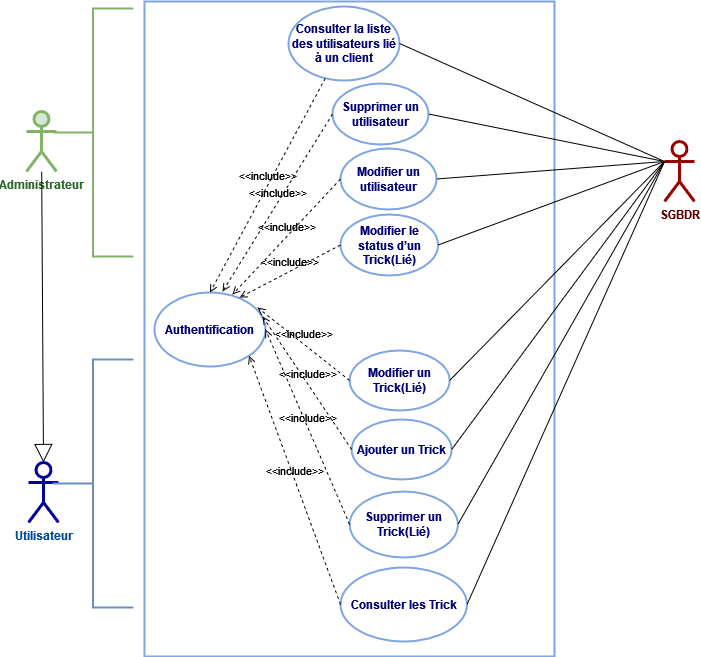

The diagram above was exported from draw.io. Its source (the exported page's mxGraphModel, read from the mxfile embedded in the PNG):
<mxGraphModel dx="782" dy="351" grid="0" gridSize="10" guides="1" tooltips="1" connect="1" arrows="1" fold="1" page="1" pageScale="1" pageWidth="1169" pageHeight="827" math="0" shadow="0">
  <root>
    <mxCell id="kX_hVITAjaBs6X9NF7fQ-0" />
    <mxCell id="kX_hVITAjaBs6X9NF7fQ-1" parent="kX_hVITAjaBs6X9NF7fQ-0" />
    <mxCell id="kX_hVITAjaBs6X9NF7fQ-2" value="" style="rounded=0;whiteSpace=wrap;gradientDirection=north;strokeWidth=2;strokeColor=#7EA6E0;labelPosition=left;verticalLabelPosition=top;align=right;verticalAlign=bottom;spacingTop=0;spacingLeft=0;html=1;fontStyle=1;fontColor=#000075;" parent="kX_hVITAjaBs6X9NF7fQ-1" vertex="1">
      <mxGeometry x="251" y="46" width="410" height="655" as="geometry" />
    </mxCell>
    <mxCell id="yyiQpUVqp3OWsr_kO_II-3" value="Ajouter un Trick" style="ellipse;whiteSpace=wrap;html=1;strokeColor=#7EA6E0;strokeWidth=2;gradientColor=none;fontColor=#000075;align=center;fontStyle=1" parent="kX_hVITAjaBs6X9NF7fQ-1" vertex="1">
      <mxGeometry x="458.13" y="464" width="100" height="60" as="geometry" />
    </mxCell>
    <mxCell id="1Ub5r5sqsx0gwfHrP4JQ-0" value="SGBDR" style="shape=umlActor;verticalLabelPosition=bottom;verticalAlign=top;html=1;strokeWidth=3;strokeColor=#990000;fontStyle=1;fontColor=#660000;" parent="kX_hVITAjaBs6X9NF7fQ-1" vertex="1">
      <mxGeometry x="771" y="186" width="30" height="60" as="geometry" />
    </mxCell>
    <mxCell id="9a5NX7hPdEMQ1pGyBNra-0" value="Supprimer un Trick(Lié)" style="ellipse;whiteSpace=wrap;html=1;strokeColor=#7EA6E0;strokeWidth=2;gradientColor=none;fontColor=#000075;align=center;fontStyle=1" parent="kX_hVITAjaBs6X9NF7fQ-1" vertex="1">
      <mxGeometry x="456.13" y="536" width="108.25" height="66" as="geometry" />
    </mxCell>
    <mxCell id="9a5NX7hPdEMQ1pGyBNra-8" value="" style="endArrow=none;html=1;strokeColor=#000000;strokeWidth=1;entryX=1;entryY=0.5;entryDx=0;entryDy=0;exitX=0;exitY=0.3333333333333333;exitDx=0;exitDy=0;exitPerimeter=0;" parent="kX_hVITAjaBs6X9NF7fQ-1" source="1Ub5r5sqsx0gwfHrP4JQ-0" target="9a5NX7hPdEMQ1pGyBNra-0" edge="1">
      <mxGeometry width="50" height="50" relative="1" as="geometry">
        <mxPoint x="171" y="219" as="sourcePoint" />
        <mxPoint x="421" y="176" as="targetPoint" />
      </mxGeometry>
    </mxCell>
    <mxCell id="9a5NX7hPdEMQ1pGyBNra-10" value="" style="endArrow=none;html=1;strokeColor=#000000;strokeWidth=1;entryX=1;entryY=0.5;entryDx=0;entryDy=0;exitX=0;exitY=0.3333333333333333;exitDx=0;exitDy=0;exitPerimeter=0;" parent="kX_hVITAjaBs6X9NF7fQ-1" source="1Ub5r5sqsx0gwfHrP4JQ-0" target="yyiQpUVqp3OWsr_kO_II-3" edge="1">
      <mxGeometry width="50" height="50" relative="1" as="geometry">
        <mxPoint x="791" y="226" as="sourcePoint" />
        <mxPoint x="511" y="246" as="targetPoint" />
      </mxGeometry>
    </mxCell>
    <mxCell id="9a5NX7hPdEMQ1pGyBNra-12" value="Consulter la liste des utilisateurs lié à un client" style="ellipse;whiteSpace=wrap;html=1;strokeColor=#7EA6E0;strokeWidth=2;gradientColor=none;fontColor=#000075;align=center;fontStyle=1" parent="kX_hVITAjaBs6X9NF7fQ-1" vertex="1">
      <mxGeometry x="395" y="51" width="111" height="74" as="geometry" />
    </mxCell>
    <mxCell id="9a5NX7hPdEMQ1pGyBNra-13" value="Consulter les Trick" style="ellipse;whiteSpace=wrap;html=1;strokeColor=#7EA6E0;strokeWidth=2;gradientColor=none;fontColor=#000075;align=center;fontStyle=1" parent="kX_hVITAjaBs6X9NF7fQ-1" vertex="1">
      <mxGeometry x="447.01" y="612" width="126.5" height="74" as="geometry" />
    </mxCell>
    <mxCell id="9a5NX7hPdEMQ1pGyBNra-14" value="" style="endArrow=none;html=1;strokeColor=#000000;strokeWidth=1;entryX=1;entryY=0.5;entryDx=0;entryDy=0;exitX=0;exitY=0.3333333333333333;exitDx=0;exitDy=0;exitPerimeter=0;" parent="kX_hVITAjaBs6X9NF7fQ-1" source="1Ub5r5sqsx0gwfHrP4JQ-0" target="9a5NX7hPdEMQ1pGyBNra-12" edge="1">
      <mxGeometry width="50" height="50" relative="1" as="geometry">
        <mxPoint x="781" y="216" as="sourcePoint" />
        <mxPoint x="518" y="246" as="targetPoint" />
      </mxGeometry>
    </mxCell>
    <mxCell id="9a5NX7hPdEMQ1pGyBNra-15" value="" style="endArrow=none;html=1;strokeColor=#000000;strokeWidth=1;entryX=1;entryY=0.5;entryDx=0;entryDy=0;" parent="kX_hVITAjaBs6X9NF7fQ-1" target="9a5NX7hPdEMQ1pGyBNra-13" edge="1">
      <mxGeometry width="50" height="50" relative="1" as="geometry">
        <mxPoint x="771" y="206" as="sourcePoint" />
        <mxPoint x="506" y="326" as="targetPoint" />
      </mxGeometry>
    </mxCell>
    <mxCell id="73fCExqauAfSfCtAz2s_-0" value="&lt;b&gt;&lt;font color=&quot;#004C99&quot;&gt;Utilisateur&lt;/font&gt;&lt;/b&gt;" style="shape=umlActor;verticalLabelPosition=bottom;verticalAlign=top;html=1;strokeWidth=3;strokeColor=#000099;" parent="kX_hVITAjaBs6X9NF7fQ-1" vertex="1">
      <mxGeometry x="135" y="507" width="30" height="60" as="geometry" />
    </mxCell>
    <mxCell id="taJNb4LmPV7i_Nr4AlHw-0" value="&lt;font color=&quot;#2A692A&quot;&gt;&lt;span&gt;Administrateur&lt;/span&gt;&lt;/font&gt;" style="shape=umlActor;verticalLabelPosition=bottom;verticalAlign=top;html=1;strokeWidth=3;strokeColor=#82b366;fontStyle=1;fillColor=#d5e8d4;" parent="kX_hVITAjaBs6X9NF7fQ-1" vertex="1">
      <mxGeometry x="133" y="156" width="30" height="60" as="geometry" />
    </mxCell>
    <mxCell id="nNCMPAsnPQPSx7WVSSAw-1" value="" style="endArrow=block;endSize=16;endFill=0;html=1;strokeColor=#000000;strokeWidth=1;entryX=0.5;entryY=0;entryDx=0;entryDy=0;entryPerimeter=0;" parent="kX_hVITAjaBs6X9NF7fQ-1" edge="1" target="73fCExqauAfSfCtAz2s_-0" source="taJNb4LmPV7i_Nr4AlHw-0">
      <mxGeometry width="160" relative="1" as="geometry">
        <mxPoint x="146" y="140" as="sourcePoint" />
        <mxPoint x="148" y="347" as="targetPoint" />
      </mxGeometry>
    </mxCell>
    <mxCell id="ZDkbSbqERdMOoMIqNzaF-0" value="Authentification" style="ellipse;whiteSpace=wrap;html=1;strokeColor=#7EA6E0;strokeWidth=2;gradientColor=none;fontColor=#000075;align=center;fontStyle=1" parent="kX_hVITAjaBs6X9NF7fQ-1" vertex="1">
      <mxGeometry x="261" y="337" width="111" height="74" as="geometry" />
    </mxCell>
    <mxCell id="ZDkbSbqERdMOoMIqNzaF-1" value="&amp;lt;&amp;lt;include&amp;gt;&amp;gt;" style="html=1;verticalAlign=bottom;labelBackgroundColor=none;endArrow=open;endFill=0;dashed=1;rounded=0;entryX=1;entryY=0.5;entryDx=0;entryDy=0;exitX=0;exitY=0.5;exitDx=0;exitDy=0;" parent="kX_hVITAjaBs6X9NF7fQ-1" source="9a5NX7hPdEMQ1pGyBNra-0" target="ZDkbSbqERdMOoMIqNzaF-0" edge="1">
      <mxGeometry width="160" relative="1" as="geometry">
        <mxPoint x="319" y="294" as="sourcePoint" />
        <mxPoint x="479" y="294" as="targetPoint" />
      </mxGeometry>
    </mxCell>
    <mxCell id="ZDkbSbqERdMOoMIqNzaF-3" value="&amp;lt;&amp;lt;include&amp;gt;&amp;gt;" style="html=1;verticalAlign=bottom;labelBackgroundColor=none;endArrow=open;endFill=0;dashed=1;rounded=0;entryX=1;entryY=1;entryDx=0;entryDy=0;exitX=0;exitY=0.5;exitDx=0;exitDy=0;" parent="kX_hVITAjaBs6X9NF7fQ-1" source="9a5NX7hPdEMQ1pGyBNra-13" target="ZDkbSbqERdMOoMIqNzaF-0" edge="1">
      <mxGeometry width="160" relative="1" as="geometry">
        <mxPoint x="455" y="276" as="sourcePoint" />
        <mxPoint x="383.001" y="251.02800000000002" as="targetPoint" />
      </mxGeometry>
    </mxCell>
    <mxCell id="ZDkbSbqERdMOoMIqNzaF-4" value="&amp;lt;&amp;lt;include&amp;gt;&amp;gt;" style="html=1;verticalAlign=bottom;labelBackgroundColor=none;endArrow=open;endFill=0;dashed=1;rounded=0;entryX=0.5;entryY=0;entryDx=0;entryDy=0;" parent="kX_hVITAjaBs6X9NF7fQ-1" source="9a5NX7hPdEMQ1pGyBNra-12" target="ZDkbSbqERdMOoMIqNzaF-0" edge="1">
      <mxGeometry width="160" relative="1" as="geometry">
        <mxPoint x="479.43159354157524" y="302.03959318321824" as="sourcePoint" />
        <mxPoint x="379.56644983306546" y="239.281066251335" as="targetPoint" />
      </mxGeometry>
    </mxCell>
    <mxCell id="ZDkbSbqERdMOoMIqNzaF-5" value="&amp;lt;&amp;lt;include&amp;gt;&amp;gt;" style="html=1;verticalAlign=bottom;labelBackgroundColor=none;endArrow=open;endFill=0;dashed=1;rounded=0;entryX=0.973;entryY=0.324;entryDx=0;entryDy=0;exitX=0;exitY=0.5;exitDx=0;exitDy=0;entryPerimeter=0;" parent="kX_hVITAjaBs6X9NF7fQ-1" target="ZDkbSbqERdMOoMIqNzaF-0" edge="1" source="yyiQpUVqp3OWsr_kO_II-3">
      <mxGeometry width="160" relative="1" as="geometry">
        <mxPoint x="472" y="121" as="sourcePoint" />
        <mxPoint x="396" y="165" as="targetPoint" />
      </mxGeometry>
    </mxCell>
    <mxCell id="8y-16Ok0ziUwgKXulLzA-2" value="Modifier un Trick(Lié)" style="ellipse;whiteSpace=wrap;html=1;strokeColor=#7EA6E0;strokeWidth=2;gradientColor=none;fontColor=#000075;align=center;fontStyle=1" vertex="1" parent="kX_hVITAjaBs6X9NF7fQ-1">
      <mxGeometry x="456.13" y="395" width="100" height="60" as="geometry" />
    </mxCell>
    <mxCell id="8y-16Ok0ziUwgKXulLzA-3" value="" style="endArrow=none;html=1;strokeColor=#000000;strokeWidth=1;entryX=1;entryY=0.5;entryDx=0;entryDy=0;exitX=0;exitY=0.3333333333333333;exitDx=0;exitDy=0;exitPerimeter=0;" edge="1" parent="kX_hVITAjaBs6X9NF7fQ-1" source="1Ub5r5sqsx0gwfHrP4JQ-0" target="8y-16Ok0ziUwgKXulLzA-2">
      <mxGeometry width="50" height="50" relative="1" as="geometry">
        <mxPoint x="781" y="216" as="sourcePoint" />
        <mxPoint x="564" y="368.5" as="targetPoint" />
      </mxGeometry>
    </mxCell>
    <mxCell id="8y-16Ok0ziUwgKXulLzA-4" value="&amp;lt;&amp;lt;include&amp;gt;&amp;gt;" style="html=1;verticalAlign=bottom;labelBackgroundColor=none;endArrow=open;endFill=0;dashed=1;rounded=0;entryX=0.928;entryY=0.203;entryDx=0;entryDy=0;exitX=0;exitY=0.5;exitDx=0;exitDy=0;entryPerimeter=0;" edge="1" parent="kX_hVITAjaBs6X9NF7fQ-1" source="8y-16Ok0ziUwgKXulLzA-2" target="ZDkbSbqERdMOoMIqNzaF-0">
      <mxGeometry width="160" relative="1" as="geometry">
        <mxPoint x="464" y="368.5" as="sourcePoint" />
        <mxPoint x="351.03099999999995" y="354.03" as="targetPoint" />
      </mxGeometry>
    </mxCell>
    <mxCell id="8y-16Ok0ziUwgKXulLzA-5" value="Modifier le status d’un Trick(Lié)" style="ellipse;whiteSpace=wrap;html=1;strokeColor=#7EA6E0;strokeWidth=2;gradientColor=none;fontColor=#000075;align=center;fontStyle=1" vertex="1" parent="kX_hVITAjaBs6X9NF7fQ-1">
      <mxGeometry x="447.01" y="259" width="97.55" height="61" as="geometry" />
    </mxCell>
    <mxCell id="8y-16Ok0ziUwgKXulLzA-6" value="" style="endArrow=none;html=1;strokeColor=#000000;strokeWidth=1;entryX=1;entryY=0.5;entryDx=0;entryDy=0;exitX=0;exitY=0.3333333333333333;exitDx=0;exitDy=0;exitPerimeter=0;" edge="1" parent="kX_hVITAjaBs6X9NF7fQ-1" source="1Ub5r5sqsx0gwfHrP4JQ-0" target="8y-16Ok0ziUwgKXulLzA-5">
      <mxGeometry width="50" height="50" relative="1" as="geometry">
        <mxPoint x="781" y="216" as="sourcePoint" />
        <mxPoint x="570.25" y="340" as="targetPoint" />
      </mxGeometry>
    </mxCell>
    <mxCell id="8y-16Ok0ziUwgKXulLzA-7" value="&amp;lt;&amp;lt;include&amp;gt;&amp;gt;" style="html=1;verticalAlign=bottom;labelBackgroundColor=none;endArrow=open;endFill=0;dashed=1;rounded=0;entryX=0.766;entryY=0.068;entryDx=0;entryDy=0;entryPerimeter=0;exitX=0;exitY=0.5;exitDx=0;exitDy=0;" edge="1" parent="kX_hVITAjaBs6X9NF7fQ-1" source="8y-16Ok0ziUwgKXulLzA-5" target="ZDkbSbqERdMOoMIqNzaF-0">
      <mxGeometry width="160" relative="1" as="geometry">
        <mxPoint x="470.25" y="340" as="sourcePoint" />
        <mxPoint x="357.0250000000001" y="352.03200000000004" as="targetPoint" />
      </mxGeometry>
    </mxCell>
    <mxCell id="8y-16Ok0ziUwgKXulLzA-8" value="Supprimer un utilisateur" style="ellipse;whiteSpace=wrap;html=1;strokeColor=#7EA6E0;strokeWidth=2;gradientColor=none;fontColor=#000075;align=center;fontStyle=1" vertex="1" parent="kX_hVITAjaBs6X9NF7fQ-1">
      <mxGeometry x="439" y="128" width="96" height="61" as="geometry" />
    </mxCell>
    <mxCell id="8y-16Ok0ziUwgKXulLzA-9" value="&amp;lt;&amp;lt;include&amp;gt;&amp;gt;" style="html=1;verticalAlign=bottom;labelBackgroundColor=none;endArrow=open;endFill=0;dashed=1;rounded=0;entryX=0.613;entryY=-0.014;entryDx=0;entryDy=0;exitX=0;exitY=0.5;exitDx=0;exitDy=0;entryPerimeter=0;" edge="1" parent="kX_hVITAjaBs6X9NF7fQ-1" source="8y-16Ok0ziUwgKXulLzA-8" target="ZDkbSbqERdMOoMIqNzaF-0">
      <mxGeometry width="160" relative="1" as="geometry">
        <mxPoint x="441.75803720977365" y="132.82648309527167" as="sourcePoint" />
        <mxPoint x="326.5" y="347" as="targetPoint" />
      </mxGeometry>
    </mxCell>
    <mxCell id="8y-16Ok0ziUwgKXulLzA-10" value="" style="endArrow=none;html=1;strokeColor=#000000;strokeWidth=1;entryX=1;entryY=0.5;entryDx=0;entryDy=0;exitX=0;exitY=0.3333333333333333;exitDx=0;exitDy=0;exitPerimeter=0;" edge="1" parent="kX_hVITAjaBs6X9NF7fQ-1" source="1Ub5r5sqsx0gwfHrP4JQ-0" target="8y-16Ok0ziUwgKXulLzA-8">
      <mxGeometry width="50" height="50" relative="1" as="geometry">
        <mxPoint x="781" y="216" as="sourcePoint" />
        <mxPoint x="516" y="98" as="targetPoint" />
      </mxGeometry>
    </mxCell>
    <mxCell id="8y-16Ok0ziUwgKXulLzA-11" value="Modifier un utilisateur" style="ellipse;whiteSpace=wrap;html=1;strokeColor=#7EA6E0;strokeWidth=2;gradientColor=none;fontColor=#000075;align=center;fontStyle=1" vertex="1" parent="kX_hVITAjaBs6X9NF7fQ-1">
      <mxGeometry x="447" y="193" width="96" height="61" as="geometry" />
    </mxCell>
    <mxCell id="8y-16Ok0ziUwgKXulLzA-12" value="" style="endArrow=none;html=1;strokeColor=#000000;strokeWidth=1;entryX=1;entryY=0.5;entryDx=0;entryDy=0;exitX=0;exitY=0.3333333333333333;exitDx=0;exitDy=0;exitPerimeter=0;" edge="1" parent="kX_hVITAjaBs6X9NF7fQ-1" source="1Ub5r5sqsx0gwfHrP4JQ-0" target="8y-16Ok0ziUwgKXulLzA-11">
      <mxGeometry width="50" height="50" relative="1" as="geometry">
        <mxPoint x="781" y="216" as="sourcePoint" />
        <mxPoint x="545" y="168.5" as="targetPoint" />
      </mxGeometry>
    </mxCell>
    <mxCell id="8y-16Ok0ziUwgKXulLzA-13" value="&amp;lt;&amp;lt;include&amp;gt;&amp;gt;" style="html=1;verticalAlign=bottom;labelBackgroundColor=none;endArrow=open;endFill=0;dashed=1;rounded=0;entryX=0.703;entryY=0.027;entryDx=0;entryDy=0;exitX=0;exitY=0.5;exitDx=0;exitDy=0;entryPerimeter=0;" edge="1" parent="kX_hVITAjaBs6X9NF7fQ-1" source="8y-16Ok0ziUwgKXulLzA-11" target="ZDkbSbqERdMOoMIqNzaF-0">
      <mxGeometry width="160" relative="1" as="geometry">
        <mxPoint x="449" y="168.5" as="sourcePoint" />
        <mxPoint x="339.0429999999999" y="345.96400000000006" as="targetPoint" />
      </mxGeometry>
    </mxCell>
    <mxCell id="8y-16Ok0ziUwgKXulLzA-14" value="" style="strokeWidth=2;html=1;shape=mxgraph.flowchart.annotation_2;align=left;labelPosition=right;pointerEvents=1;fillColor=#d5e8d4;strokeColor=#82b366;" vertex="1" parent="kX_hVITAjaBs6X9NF7fQ-1">
      <mxGeometry x="159" y="53" width="81" height="248" as="geometry" />
    </mxCell>
    <mxCell id="8y-16Ok0ziUwgKXulLzA-15" value="" style="strokeWidth=2;html=1;shape=mxgraph.flowchart.annotation_2;align=left;labelPosition=right;pointerEvents=1;fillColor=#dae8fc;strokeColor=#6c8ebf;" vertex="1" parent="kX_hVITAjaBs6X9NF7fQ-1">
      <mxGeometry x="159" y="404" width="81" height="248" as="geometry" />
    </mxCell>
  </root>
</mxGraphModel>